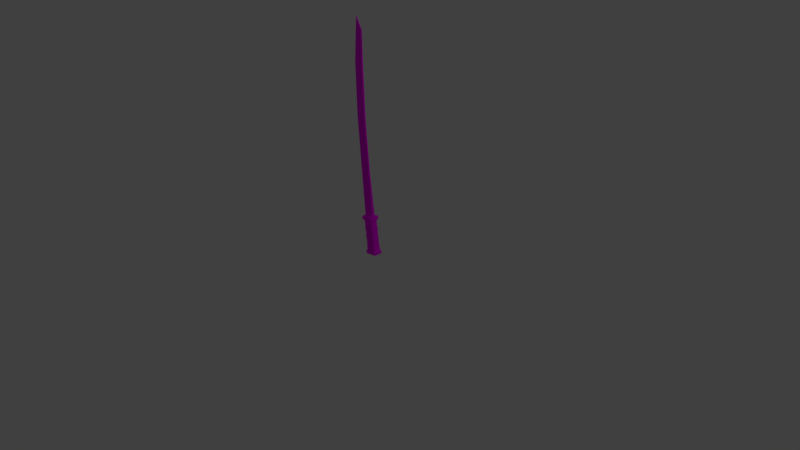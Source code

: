 # Source: Katana.blend  (saved by Blender 2.78.0; exported with 4.5.12 LTS)
import bpy
from mathutils import Matrix  # noqa: F401  (used for matrix-valued properties, if any)

bpy.ops.wm.read_factory_settings(use_empty=True)
scene = bpy.context.scene
scene.name = 'Scene'

# ---- collections
col_collection_1 = bpy.data.collections.new('Collection 1'); scene.collection.children.link(col_collection_1)

# ---- images (referenced by path relative to the original .blend; pixels are not part of the script)
import os
ASSET_DIR = os.environ.get("B2B_ASSET_DIR", "")  # directory of the original .blend (textures are referenced by path, not embedded)
HERE = os.path.dirname(os.path.abspath(__file__))  # packed textures are extracted next to this script under _unpacked/

def load_image(name, relpath, width, height, colorspace="sRGB"):
    """Load a texture the original file referenced (path relative to the .blend, or extracted next to this script)."""
    p = next((c for c in (os.path.join(HERE, relpath), os.path.join(ASSET_DIR, relpath)) if relpath and os.path.exists(c)), "")
    if p:
        img = bpy.data.images.load(p, check_existing=True)
        img.name = name
    else:  # same state as the original file: an image datablock whose file is absent (Cycles renders it pink)
        img = bpy.data.images.new(name, width, height)
        img.source = "FILE"
        img.filepath = "//" + (relpath or name)
    img.colorspace_settings.name = colorspace
    return img
img_katana_texture = load_image('Katana_Texture', 'Katana_Texture.png', 1024, 1024, 'sRGB')

# ---- materials (node trees are filled in below, after node groups)
mat_katana_material = bpy.data.materials.new('Katana_Material')
mat_katana_material.alpha_threshold = 0.0
mat_katana_material.roughness = 0.5

# ---- material node trees
mat_katana_material.use_nodes = True; mat_katana_material.node_tree.nodes.clear()
_N = mat_katana_material.node_tree.nodes; _L = mat_katana_material.node_tree.links
n0 = _N.new('ShaderNodeOutputMaterial'); n0.name = 'Material Output'; n0.location = (300, 300)
n1 = _N.new('ShaderNodeBsdfDiffuse'); n1.name = 'Diffuse BSDF'; n1.location = (10, 300)
n2 = _N.new('ShaderNodeTexImage'); n2.name = 'Image Texture'; n2.location = (-273, 321)
n2.width = 140
n2.image = img_katana_texture
_L.new(n1.outputs[0], n0.inputs[0])
_L.new(n2.outputs[0], n1.inputs[0])
n0.is_active_output = True

# ---- world
world_world = bpy.data.worlds.new('World'); scene.world = world_world
world_world.color = (0.05088, 0.05088, 0.05088)
world_world.use_sun_shadow = False
world_world.sun_shadow_jitter_overblur = 0.0
world_world.cycles.sampling_method = 'MANUAL'

# ---- cameras
cam_camera = bpy.data.cameras.new('Camera')
cam_camera.clip_end = 100.0
cam_camera.lens = 35.0
cam_camera.sensor_width = 32.0
cam_camera.sensor_height = 18.0
cam_camera.ortho_scale = 7.314
cam_camera.dof.focus_distance = 0.0

# ---- lights
light_lamp = bpy.data.lights.new('Lamp', 'POINT')
light_lamp.transmission_factor = 0.0
light_lamp.cutoff_distance = 30.0
light_lamp.energy = 100.0
light_lamp.shadow_buffer_clip_start = 1.001
light_lamp.shadow_soft_size = 0.1
light_lamp.shadow_maximum_resolution = 0.006
light_lamp.use_absolute_resolution = True

# ---- meshes
me_cube = bpy.data.meshes.new('Cube')
me_cube.from_pydata([(-0.0352, -0.0185, 0.5453), (-0.1509, -0.004419, 3.03), (-0.0352, 0.0185, 0.5453), (-0.1509, 0.004419, 3.03), (0.09833, -0.0185, 0.5627), (-0.06306, -0.004419, 2.879), (0.09833, 0.0185, 0.5627), (-0.06306, 0.004419, 2.879), (-0.05248, -0.05903, 0.5431), (-0.05248, 0.05903, 0.5431), (0.1156, -0.05903, 0.5649), (0.1156, 0.05903, 0.5649), (-0.04677, -0.05903, 0.4991), (-0.04677, 0.05903, 0.4991), (0.1213, -0.05903, 0.5209), (0.1213, 0.05903, 0.5209), (-0.02919, -0.04668, 0.5014), (-0.02919, 0.04668, 0.5014), (0.1038, -0.04668, 0.5186), (0.1038, 0.04668, 0.5186), (0.02512, -0.04668, 0.0833), (0.02512, 0.04668, 0.0833), (0.1581, -0.04668, 0.1006), (0.1581, 0.04668, 0.1006), (0.01119, -0.05646, 0.08149), (0.01119, 0.05646, 0.08149), (0.172, -0.05646, 0.1024), (0.172, 0.05646, 0.1024), (0.01691, -0.05646, 0.03749), (0.01691, 0.05646, 0.03749), (0.1777, -0.05646, 0.05837), (0.1777, 0.05646, 0.05837), (-0.1011, -0.009676, 1.17), (-0.1582, -0.009891, 1.836), (-0.1799, -0.009017, 2.498), (-0.1799, 0.009017, 2.498), (-0.1582, 0.009891, 1.836), (-0.1011, 0.009676, 1.17), (-0.05719, 0.009017, 2.451), (-0.03035, 0.009891, 1.79), (0.03059, 0.009676, 1.148), (-0.05719, -0.009017, 2.451), (-0.03035, -0.009891, 1.79), (0.03059, -0.009676, 1.148), (0.1082, -0.04367, 0.4506), (0.1193, -0.04668, 0.3992), (0.1227, -0.04367, 0.3389), (0.1348, -0.04668, 0.2797), (0.1373, -0.04367, 0.2272), (0.1503, -0.04668, 0.1603), (0.1503, 0.04668, 0.1603), (0.1373, 0.04367, 0.2272), (0.1348, 0.04668, 0.2797), (0.1227, 0.04367, 0.3389), (0.1193, 0.04668, 0.3992), (0.1082, 0.04367, 0.4506), (-0.01614, 0.04367, 0.4345), (-0.01367, 0.04668, 0.3819), (-0.001623, 0.04367, 0.3228), (0.001844, 0.04668, 0.2625), (0.01289, 0.04367, 0.211), (0.01736, 0.04668, 0.143), (0.01736, -0.04668, 0.143), (0.01289, -0.04367, 0.211), (0.001844, -0.04668, 0.2625), (-0.001623, -0.04367, 0.3228), (-0.01367, -0.04668, 0.3819), (-0.01614, -0.04367, 0.4345)], [], [(34, 1, 3, 35), (35, 3, 7, 38), (38, 7, 5, 41), (41, 5, 1, 34), (0, 2, 9, 8), (7, 3, 1, 5), (8, 9, 13, 12), (4, 0, 8, 10), (2, 6, 11, 9), (6, 4, 10, 11), (14, 12, 16, 18), (10, 8, 12, 14), (9, 11, 15, 13), (11, 10, 14, 15), (50, 49, 22, 23), (13, 15, 19, 17), (15, 14, 18, 19), (12, 13, 17, 16), (22, 20, 24, 26), (62, 61, 21, 20), (49, 62, 20, 22), (61, 50, 23, 21), (25, 27, 31, 29), (21, 23, 27, 25), (23, 22, 26, 27), (20, 21, 25, 24), (29, 31, 30, 28), (27, 26, 30, 31), (24, 25, 29, 28), (26, 24, 28, 30), (4, 43, 32, 0), (43, 42, 33, 32), (42, 41, 34, 33), (6, 40, 43, 4), (40, 39, 42, 43), (39, 38, 41, 42), (2, 37, 40, 6), (37, 36, 39, 40), (36, 35, 38, 39), (0, 32, 37, 2), (32, 33, 36, 37), (33, 34, 35, 36), (17, 19, 55, 56), (56, 55, 54, 57), (57, 54, 53, 58), (58, 53, 52, 59), (59, 52, 51, 60), (60, 51, 50, 61), (18, 16, 67, 44), (44, 67, 66, 45), (45, 66, 65, 46), (46, 65, 64, 47), (47, 64, 63, 48), (48, 63, 62, 49), (16, 17, 56, 67), (67, 56, 57, 66), (66, 57, 58, 65), (65, 58, 59, 64), (64, 59, 60, 63), (63, 60, 61, 62), (19, 18, 44, 55), (55, 44, 45, 54), (54, 45, 46, 53), (53, 46, 47, 52), (52, 47, 48, 51), (51, 48, 49, 50)])
_uv = me_cube.uv_layers.new(name='UVMap')
_uv.uv.foreach_set('vector', [0.4041, 0.233, 0.4063, 0.03722, 0.4105, 0.03722, 0.4127, 0.233, 0.2354, 0.2339, 0.2669, 0.03722, 0.3038, 0.09566, 0.2924, 0.2546, 0.5175, 0.2554, 0.5197, 0.0975, 0.524, 0.0975, 0.5262, 0.2554, 0.1166, 0.7454, 0.128, 0.9043, 0.09105, 0.9628, 0.05955, 0.7661, 0.8158, 0.5064, 0.7981, 0.5064, 0.7787, 0.4999, 0.8352, 0.4999, 0.5197, 0.0975, 0.5197, 0.03722, 0.524, 0.03722, 0.524, 0.0975, 0.6264, 0.8161, 0.6264, 0.7722, 0.6477, 0.7722, 0.6477, 0.8161, 0.8158, 0.5565, 0.8158, 0.5064, 0.8352, 0.4999, 0.8352, 0.563, 0.7981, 0.5064, 0.7981, 0.5565, 0.7787, 0.563, 0.7787, 0.4999, 0.7981, 0.5565, 0.8158, 0.5565, 0.8352, 0.563, 0.7787, 0.563, 0.6829, 0.4999, 0.6829, 0.563, 0.677, 0.5564, 0.677, 0.5065, 0.948, 0.03722, 0.948, 0.1003, 0.9267, 0.1003, 0.9267, 0.03722, 0.926, 0.7005, 0.926, 0.6374, 0.9472, 0.6374, 0.9472, 0.7005, 0.9309, 0.5438, 0.9309, 0.4999, 0.9521, 0.4999, 0.9521, 0.5438, 0.7863, 0.1717, 0.831, 0.1717, 0.831, 0.1941, 0.7863, 0.1941, 0.6264, 0.563, 0.6264, 0.4999, 0.6323, 0.5065, 0.6323, 0.5564, 0.6264, 0.4999, 0.6829, 0.4999, 0.677, 0.5065, 0.6323, 0.5065, 0.6829, 0.563, 0.6264, 0.563, 0.6323, 0.5564, 0.677, 0.5564, 0.7809, 0.6427, 0.7809, 0.6925, 0.7762, 0.6978, 0.7762, 0.6374, 0.7863, 0.403, 0.831, 0.403, 0.831, 0.4254, 0.7863, 0.4254, 0.6264, 0.1717, 0.6906, 0.1717, 0.6906, 0.1941, 0.6264, 0.1941, 0.6906, 0.291, 0.6264, 0.291, 0.6264, 0.2686, 0.6906, 0.2686, 0.9267, 0.3699, 0.9267, 0.3095, 0.948, 0.3095, 0.948, 0.3699, 0.8256, 0.6925, 0.8256, 0.6427, 0.8302, 0.6374, 0.8302, 0.6978, 0.8256, 0.6427, 0.7809, 0.6427, 0.7762, 0.6374, 0.8302, 0.6374, 0.7809, 0.6925, 0.8256, 0.6925, 0.8302, 0.6978, 0.7762, 0.6978, 0.6264, 0.6978, 0.6264, 0.6374, 0.6805, 0.6374, 0.6805, 0.6978, 0.7646, 0.7722, 0.7646, 0.8142, 0.7434, 0.8142, 0.7434, 0.7722, 0.9472, 0.775, 0.9472, 0.817, 0.926, 0.817, 0.926, 0.775, 0.9267, 0.2351, 0.9267, 0.1747, 0.948, 0.1747, 0.948, 0.2351, 0.128, 0.0402, 0.1151, 0.2593, 0.05296, 0.271, 0.06364, 0.03722, 0.1151, 0.2593, 0.1074, 0.4991, 0.04787, 0.5197, 0.05296, 0.271, 0.1074, 0.4991, 0.1166, 0.7454, 0.05955, 0.7661, 0.04787, 0.5197, 0.513, 0.9596, 0.5172, 0.7403, 0.5265, 0.7403, 0.5307, 0.9596, 0.5172, 0.7403, 0.5171, 0.5007, 0.5266, 0.5007, 0.5265, 0.7403, 0.5171, 0.5007, 0.5175, 0.2554, 0.5262, 0.2554, 0.5266, 0.5007, 0.2395, 0.9628, 0.2288, 0.729, 0.291, 0.7407, 0.3038, 0.9598, 0.2288, 0.729, 0.2237, 0.4803, 0.2832, 0.5009, 0.291, 0.7407, 0.2237, 0.4803, 0.2354, 0.2339, 0.2924, 0.2546, 0.2832, 0.5009, 0.3995, 0.9616, 0.4038, 0.7276, 0.413, 0.7276, 0.4173, 0.9616, 0.4038, 0.7276, 0.4037, 0.4789, 0.4131, 0.4789, 0.413, 0.7276, 0.4037, 0.4789, 0.4041, 0.233, 0.4127, 0.233, 0.4131, 0.4789, 0.6906, 0.4255, 0.6264, 0.4255, 0.6285, 0.4002, 0.6885, 0.4002, 0.6885, 0.4002, 0.6285, 0.4002, 0.6264, 0.3806, 0.6906, 0.3806, 0.6906, 0.3806, 0.6264, 0.3806, 0.6285, 0.3582, 0.6885, 0.3582, 0.6885, 0.3582, 0.6285, 0.3582, 0.6264, 0.3358, 0.6906, 0.3358, 0.6906, 0.3358, 0.6264, 0.3358, 0.6285, 0.3163, 0.6885, 0.3163, 0.6885, 0.3163, 0.6285, 0.3163, 0.6264, 0.291, 0.6906, 0.291, 0.6264, 0.03722, 0.6906, 0.03722, 0.6885, 0.06252, 0.6285, 0.06252, 0.6285, 0.06252, 0.6885, 0.06252, 0.6906, 0.08205, 0.6264, 0.08205, 0.6264, 0.08205, 0.6906, 0.08205, 0.6885, 0.1045, 0.6285, 0.1045, 0.6285, 0.1045, 0.6885, 0.1045, 0.6906, 0.1269, 0.6264, 0.1269, 0.6264, 0.1269, 0.6906, 0.1269, 0.6885, 0.1464, 0.6285, 0.1464, 0.6285, 0.1464, 0.6885, 0.1464, 0.6906, 0.1717, 0.6264, 0.1717, 0.7863, 0.2686, 0.831, 0.2686, 0.8296, 0.2938, 0.7878, 0.2938, 0.7878, 0.2938, 0.8296, 0.2938, 0.831, 0.3134, 0.7863, 0.3134, 0.7863, 0.3134, 0.831, 0.3134, 0.8296, 0.3357, 0.7878, 0.3357, 0.7878, 0.3357, 0.8296, 0.3357, 0.831, 0.3582, 0.7863, 0.3582, 0.7863, 0.3582, 0.831, 0.3582, 0.8296, 0.3777, 0.7878, 0.3777, 0.7878, 0.3777, 0.8296, 0.3777, 0.831, 0.403, 0.7863, 0.403, 0.7863, 0.03722, 0.831, 0.03722, 0.8296, 0.06251, 0.7878, 0.06251, 0.7878, 0.06251, 0.8296, 0.06251, 0.831, 0.08205, 0.7863, 0.08205, 0.7863, 0.08205, 0.831, 0.08205, 0.8296, 0.1044, 0.7878, 0.1044, 0.7878, 0.1044, 0.8296, 0.1044, 0.831, 0.1269, 0.7863, 0.1269, 0.7863, 0.1269, 0.831, 0.1269, 0.8296, 0.1464, 0.7878, 0.1464, 0.7878, 0.1464, 0.8296, 0.1464, 0.831, 0.1717, 0.7863, 0.1717])
me_cube.materials.append(mat_katana_material)
me_cube.use_remesh_preserve_volume = False
me_cube.use_remesh_preserve_attributes = False
me_cube.use_mirror_vertex_groups = False
me_cube.update()

# ---- objects
ob_katana = bpy.data.objects.new('Katana', me_cube)
ob_lamp = bpy.data.objects.new('Lamp', light_lamp)
ob_camera = bpy.data.objects.new('Camera', cam_camera)

# ---- transforms, parenting, visibility, modifiers, constraints
ob_katana.location = (0.0, 0.0, 0.0)
ob_katana.lock_rotations_4d = False
ob_katana.empty_display_type = 'ARROWS'
ob_katana.lineart.crease_threshold = 0.0
ob_lamp.location = (4.076, 1.005, 5.904)
ob_lamp.rotation_euler = (0.6503, 0.05522, 1.866)
ob_lamp.lock_rotations_4d = False
ob_lamp.empty_display_type = 'ARROWS'
ob_lamp.color = (0.0, 0.0, 0.0, 0.0)
ob_lamp.lineart.crease_threshold = 0.0
ob_camera.location = (7.481, -6.508, 5.344)
ob_camera.rotation_euler = (1.109, 0.0, 0.8149)
ob_camera.lock_rotations_4d = False
ob_camera.empty_display_type = 'ARROWS'
ob_camera.color = (0.0, 0.0, 0.0, 0.0)
ob_camera.display_type = 'WIRE'
ob_camera.lineart.crease_threshold = 0.0

# ---- collection membership
col_collection_1.objects.link(ob_katana)
col_collection_1.objects.link(ob_lamp)
col_collection_1.objects.link(ob_camera)

# ---- scene / render settings (as saved in the file)
scene.camera = ob_camera
scene.frame_start = 1; scene.frame_end = 250; scene.frame_set(1)
scene.render.engine = 'CYCLES'
scene.render.resolution_percentage = 50
scene.render.dither_intensity = 0.0
scene.cycles.use_denoising = False
scene.cycles.samples = 128
scene.cycles.sampling_pattern = 'TABULATED_SOBOL'
scene.cycles.light_sampling_threshold = 0.0
scene.cycles.use_adaptive_sampling = False
scene.cycles.use_light_tree = False
scene.cycles.blur_glossy = 0.0
scene.cycles.sample_clamp_indirect = 0.0
scene.view_settings.view_transform = 'Standard'
bpy.context.view_layer.update()

